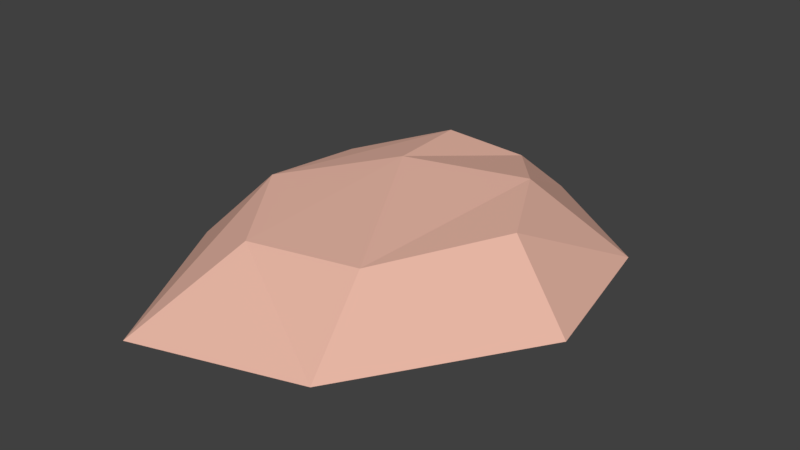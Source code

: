 # Source: Rock_Mesa_Medium_13.blend  (saved by Blender 2.79.0; exported with 4.5.12 LTS)
import bpy
from mathutils import Matrix  # noqa: F401  (used for matrix-valued properties, if any)

bpy.ops.wm.read_factory_settings(use_empty=True)
scene = bpy.context.scene
scene.name = 'Scene'

# ---- collections
col_collection_1 = bpy.data.collections.new('Collection 1'); scene.collection.children.link(col_collection_1)

# ---- materials (node trees are filled in below, after node groups)
mat_mesa_1 = bpy.data.materials.new('Mesa_1')
mat_mesa_1.alpha_threshold = 0.0
mat_mesa_1.use_transparent_shadow = False
mat_mesa_1.diffuse_color = (0.9979, 1.0, 0.5787, 1.0)
mat_mesa_1.roughness = 0.5
mat_mesa_1.line_color = (0.0, 0.0, 0.0, 1.0)
mat_mesa_2 = bpy.data.materials.new('Mesa_2')
mat_mesa_2.alpha_threshold = 0.0
mat_mesa_2.use_transparent_shadow = False
mat_mesa_2.diffuse_color = (0.8, 0.2097, 0.1036, 1.0)
mat_mesa_2.roughness = 0.5
mat_mesa_3 = bpy.data.materials.new('Mesa_3')
mat_mesa_3.alpha_threshold = 0.0
mat_mesa_3.use_transparent_shadow = False
mat_mesa_3.diffuse_color = (0.8, 0.4661, 0.3703, 1.0)
mat_mesa_3.roughness = 0.5

# ---- material node trees

# ---- world
world_world = bpy.data.worlds.new('World'); scene.world = world_world
world_world.color = (0.05088, 0.05088, 0.05088)
world_world.use_sun_shadow = False
world_world.sun_shadow_jitter_overblur = 0.0
world_world.cycles.sampling_method = 'MANUAL'

# ---- meshes
me_cube = bpy.data.meshes.new('Cube')
me_cube.from_pydata([(-0.1386, -0.5295, -0.003201), (-0.2881, -0.04279, -0.003201), (0.06419, 0.3422, -0.00515), (0.3628, -0.1147, -0.003201), (-0.0808, -0.3298, 0.1011), (-0.1764, 0.01793, 0.1123), (0.05801, 0.2087, 0.1013), (0.2453, -0.08119, 0.1241), (-0.3068, -0.2181, -0.003201), (0.3058, 0.1694, -0.002149), (-0.1949, -0.1605, 0.1191), (0.1607, 0.07962, 0.1313), (0.1541, -0.4378, -0.003201), (-0.1868, 0.1934, -0.000839), (0.1218, -0.296, 0.1112), (-0.05976, 0.1539, 0.1366), (-0.03537, -0.01018, 0.1471), (0.08473, 0.03307, -0.002018)], [], [(17, 13, 2, 9), (16, 11, 6, 15), (8, 10, 5, 1), (13, 15, 6, 2), (9, 11, 7, 3), (14, 12, 3, 7), (2, 6, 11, 9), (0, 4, 10, 8), (14, 7, 11, 16), (12, 17, 9, 3), (0, 8, 17, 12), (4, 14, 16, 10), (4, 0, 12, 14), (1, 5, 15, 13), (10, 16, 15, 5), (8, 1, 13, 17)])
me_cube.polygons.foreach_set('material_index', [2, 2, 2, 2, 2, 2, 2, 2, 2, 2, 2, 2, 2, 2, 2, 2])
me_cube.materials.append(mat_mesa_1)
me_cube.materials.append(mat_mesa_2)
me_cube.materials.append(mat_mesa_3)
me_cube.use_remesh_preserve_volume = False
me_cube.use_remesh_preserve_attributes = False
me_cube.use_mirror_vertex_groups = False
me_cube.update()

# ---- objects
ob_rock = bpy.data.objects.new('Rock', me_cube)

# ---- transforms, parenting, visibility, modifiers, constraints
ob_rock.location = (0.0, 0.0, 0.0)
ob_rock.lock_rotations_4d = False
ob_rock.empty_display_type = 'ARROWS'
ob_rock.lineart.crease_threshold = 0.0

# ---- collection membership
col_collection_1.objects.link(ob_rock)

# ---- scene / render settings (as saved in the file)
scene.frame_start = 1; scene.frame_end = 250; scene.frame_set(1)
scene.render.engine = 'BLENDER_EEVEE_NEXT'
scene.render.resolution_percentage = 50
scene.render.dither_intensity = 0.0
scene.cycles.use_denoising = False
scene.cycles.samples = 128
scene.cycles.sampling_pattern = 'TABULATED_SOBOL'
scene.cycles.use_adaptive_sampling = False
scene.cycles.use_light_tree = False
scene.cycles.blur_glossy = 0.0
scene.cycles.sample_clamp_indirect = 0.0
scene.view_settings.view_transform = 'Standard'
bpy.context.view_layer.update()

# ---- added for rendering (the .blend has no active camera and no usable light): camera, sun
cam_auto = bpy.data.cameras.new('AutoCamera')
cam_auto.lens = 50.0
cam_auto.sensor_width = 36.0
cam_auto.clip_end = 1000.0
ob_auto_camera = bpy.data.objects.new('AutoCamera', cam_auto)
scene.collection.objects.link(ob_auto_camera)
ob_auto_camera.location = (1.05474, -1.32572, 0.892355)
ob_auto_camera.rotation_euler = (1.09748, -7.21219e-08, 0.694738)
scene.camera = ob_auto_camera
light_auto_sun = bpy.data.lights.new('AutoSun', 'SUN')
light_auto_sun.energy = 3.0
light_auto_sun.angle = 0.0523599
ob_auto_sun = bpy.data.objects.new('AutoSun', light_auto_sun)
scene.collection.objects.link(ob_auto_sun)
ob_auto_sun.rotation_euler = (0.872665, 0.174533, 0.523599)
bpy.context.view_layer.update()
